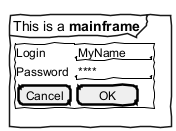

The diagram above was rendered by PlantUML. Its source (embedded in the PNG):
@startsalt
!option handwritten true
mainframe This is a **mainframe**
{+
  Login    | "MyName   "
  Password | "****     "
  [Cancel] | [  OK   ]
}
@endsalt